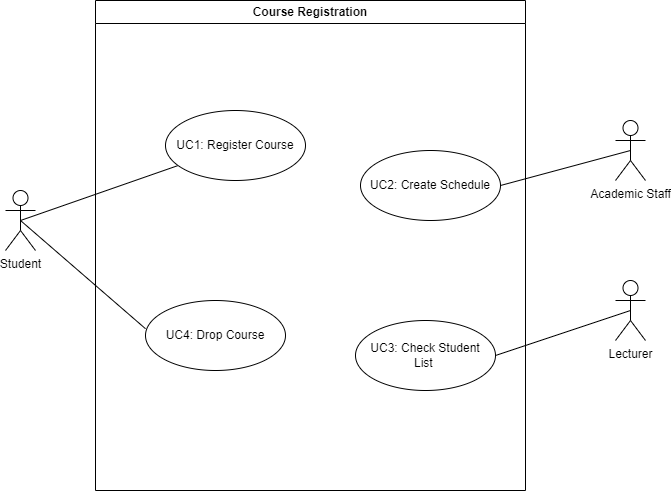

The diagram above was exported from draw.io. Its source (the exported page's mxGraphModel, read from the mxfile embedded in the PNG):
<mxGraphModel dx="1886" dy="606" grid="1" gridSize="10" guides="1" tooltips="1" connect="1" arrows="1" fold="1" page="1" pageScale="1" pageWidth="850" pageHeight="1100" math="0" shadow="0">
  <root>
    <mxCell id="0" />
    <mxCell id="1" parent="0" />
    <mxCell id="U5Mx97zqJ-hhjgdXIYl5-17" style="rounded=0;orthogonalLoop=1;jettySize=auto;html=1;exitX=0.5;exitY=0.5;exitDx=0;exitDy=0;exitPerimeter=0;entryX=1;entryY=0.5;entryDx=0;entryDy=0;endArrow=none;endFill=0;" parent="1" source="U5Mx97zqJ-hhjgdXIYl5-1" target="U5Mx97zqJ-hhjgdXIYl5-12" edge="1">
      <mxGeometry relative="1" as="geometry" />
    </mxCell>
    <mxCell id="U5Mx97zqJ-hhjgdXIYl5-1" value="Lecturer" style="shape=umlActor;html=1;verticalLabelPosition=bottom;verticalAlign=top;align=center;" parent="1" vertex="1">
      <mxGeometry x="-170" y="410" width="30" height="60" as="geometry" />
    </mxCell>
    <mxCell id="U5Mx97zqJ-hhjgdXIYl5-15" style="rounded=0;orthogonalLoop=1;jettySize=auto;html=1;exitX=0.5;exitY=0.5;exitDx=0;exitDy=0;exitPerimeter=0;entryX=1;entryY=0.5;entryDx=0;entryDy=0;endArrow=none;endFill=0;" parent="1" source="U5Mx97zqJ-hhjgdXIYl5-2" target="U5Mx97zqJ-hhjgdXIYl5-10" edge="1">
      <mxGeometry relative="1" as="geometry" />
    </mxCell>
    <mxCell id="U5Mx97zqJ-hhjgdXIYl5-2" value="Academic Staff" style="shape=umlActor;html=1;verticalLabelPosition=bottom;verticalAlign=top;align=center;" parent="1" vertex="1">
      <mxGeometry x="-170" y="250" width="30" height="60" as="geometry" />
    </mxCell>
    <mxCell id="U5Mx97zqJ-hhjgdXIYl5-14" style="rounded=0;orthogonalLoop=1;jettySize=auto;html=1;exitX=0.5;exitY=0.5;exitDx=0;exitDy=0;exitPerimeter=0;endArrow=none;endFill=0;" parent="1" source="U5Mx97zqJ-hhjgdXIYl5-7" target="U5Mx97zqJ-hhjgdXIYl5-9" edge="1">
      <mxGeometry relative="1" as="geometry" />
    </mxCell>
    <mxCell id="U5Mx97zqJ-hhjgdXIYl5-16" style="rounded=0;orthogonalLoop=1;jettySize=auto;html=1;exitX=0.5;exitY=0.5;exitDx=0;exitDy=0;exitPerimeter=0;entryX=0;entryY=0.403;entryDx=0;entryDy=0;entryPerimeter=0;endArrow=none;endFill=0;" parent="1" source="U5Mx97zqJ-hhjgdXIYl5-7" target="U5Mx97zqJ-hhjgdXIYl5-11" edge="1">
      <mxGeometry relative="1" as="geometry" />
    </mxCell>
    <mxCell id="U5Mx97zqJ-hhjgdXIYl5-7" value="Student" style="shape=umlActor;html=1;verticalLabelPosition=bottom;verticalAlign=top;align=center;" parent="1" vertex="1">
      <mxGeometry x="-780" y="320" width="30" height="60" as="geometry" />
    </mxCell>
    <mxCell id="U5Mx97zqJ-hhjgdXIYl5-8" value="Course Registration" style="swimlane;whiteSpace=wrap;html=1;" parent="1" vertex="1">
      <mxGeometry x="-690" y="130" width="430" height="490" as="geometry" />
    </mxCell>
    <mxCell id="U5Mx97zqJ-hhjgdXIYl5-9" value="UC1: Register Course" style="ellipse;whiteSpace=wrap;html=1;" parent="U5Mx97zqJ-hhjgdXIYl5-8" vertex="1">
      <mxGeometry x="70" y="110" width="140" height="70" as="geometry" />
    </mxCell>
    <mxCell id="U5Mx97zqJ-hhjgdXIYl5-10" value="UC2: Create Schedule" style="ellipse;whiteSpace=wrap;html=1;" parent="U5Mx97zqJ-hhjgdXIYl5-8" vertex="1">
      <mxGeometry x="265" y="150" width="140" height="70" as="geometry" />
    </mxCell>
    <mxCell id="U5Mx97zqJ-hhjgdXIYl5-12" value="UC3: Check Student &lt;br&gt;List&amp;nbsp;" style="ellipse;whiteSpace=wrap;html=1;" parent="U5Mx97zqJ-hhjgdXIYl5-8" vertex="1">
      <mxGeometry x="260" y="320" width="140" height="70" as="geometry" />
    </mxCell>
    <mxCell id="U5Mx97zqJ-hhjgdXIYl5-11" value="UC4: Drop Course" style="ellipse;whiteSpace=wrap;html=1;" parent="U5Mx97zqJ-hhjgdXIYl5-8" vertex="1">
      <mxGeometry x="50" y="300" width="140" height="70" as="geometry" />
    </mxCell>
  </root>
</mxGraphModel>